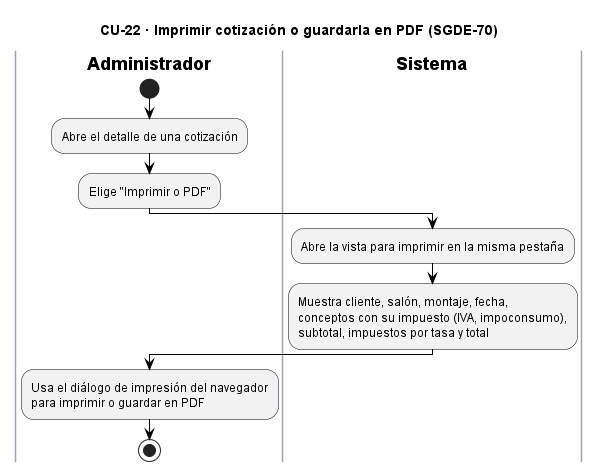

The diagram above was rendered by PlantUML. Its source (embedded in the PNG):
@startuml CU22_ImprimirCotizacion
title CU-22 · Imprimir cotización o guardarla en PDF (SGDE-70)
skinparam backgroundColor white
skinparam ActivityBackgroundColor #F2F2F2
skinparam ActivityBorderColor black
skinparam ActivityDiamondBackgroundColor white
skinparam ActivityDiamondBorderColor black
skinparam ArrowColor black
skinparam SwimlaneBorderColor #9AA3AE
skinparam SwimlaneTitleFontStyle bold
skinparam note {
  BackgroundColor #FFFBEA
  BorderColor #B8A86B
}

|Administrador|
start
:Abre el detalle de una cotización;
:Elige "Imprimir o PDF";
|Sistema|
:Abre la vista para imprimir en la misma pestaña;
:Muestra cliente, salón, montaje, fecha,
conceptos con su impuesto (IVA, impoconsumo),
subtotal, impuestos por tasa y total;
|Administrador|
:Usa el diálogo de impresión del navegador
para imprimir o guardar en PDF;
stop
@enduml